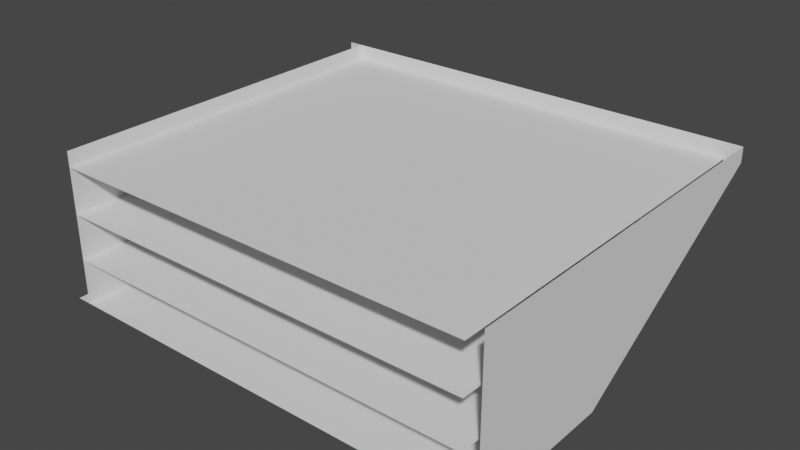 # Source: comics_counter.blend  (saved by Blender 3.4.6; exported with 4.5.12 LTS)
import bpy
from mathutils import Matrix  # noqa: F401  (used for matrix-valued properties, if any)

bpy.ops.wm.read_factory_settings(use_empty=True)
scene = bpy.context.scene
scene.name = 'Scene'

# ---- collections
col_collection = bpy.data.collections.new('Collection'); scene.collection.children.link(col_collection)

# ---- world
world_world = bpy.data.worlds.new('World'); scene.world = world_world
world_world.use_nodes = True; world_world.node_tree.nodes.clear()
_N = world_world.node_tree.nodes; _L = world_world.node_tree.links
n0 = _N.new('ShaderNodeOutputWorld'); n0.name = 'World Output'; n0.location = (300, 300)
n1 = _N.new('ShaderNodeBackground'); n1.name = 'Background'; n1.location = (10, 300)
n1.inputs[0].default_value = (0.05088, 0.05088, 0.05088, 1.0)
_L.new(n1.outputs[0], n0.inputs[0])
n0.is_active_output = True
world_world.color = (0.05088, 0.05088, 0.05088)
world_world.use_sun_shadow = False
world_world.sun_shadow_jitter_overblur = 0.0

# ---- meshes
me_cube = bpy.data.meshes.new('Cube')
me_cube.from_pydata([(-1.5, 0.0, -1.0), (-1.5, 1.0, -1.0), (-1.4, 0.0, 0.0), (-1.4, 0.0, -1.0), (-1.4, 1.0, -1.0), (-1.5, 2.5, -2.384e-07), (-1.5, 2.5, -0.1), (-1.4, 2.5, -2.384e-07), (-1.4, 2.5, -0.1), (1.4, 1.0, -1.0), (1.5, 0.0, 0.0), (1.5, 0.0, -1.0), (1.5, 1.0, -1.0), (1.4, 2.5, -0.1), (1.5, 2.5, -2.384e-07), (1.5, 2.5, -0.1), (-1.4, -5.96e-08, -0.7), (-1.4, 1.5, -0.7), (1.4, -5.96e-08, -0.7), (1.4, 1.5, -0.7), (-1.4, -2.98e-08, -0.4), (-1.4, 2.0, -0.4), (1.4, -2.98e-08, -0.4), (1.4, 2.0, -0.4), (-1.4, -7.451e-09, -0.1), (-1.4, 2.5, -0.1), (1.4, -7.451e-09, -0.1), (1.4, 2.5, -0.1), (-1.4, 1.0, -0.95), (1.4, 1.0, -0.95), (-1.4, 1.5, -0.65), (1.4, 1.5, -0.65), (-1.4, 2.0, -0.35), (1.4, 2.0, -0.35)], [], [(0, 1, 4, 3), (8, 6, 5, 7), (4, 1, 6, 8), (4, 8, 7, 2, 3), (4, 9, 12, 11, 3), (13, 8, 7, 14, 15), (12, 15, 14, 10, 11), (12, 9, 13, 15), (17, 19, 18, 16), (21, 23, 22, 20), (25, 27, 26, 24), (4, 28, 29, 9), (21, 32, 33, 23), (17, 30, 31, 19)])
_uv = me_cube.uv_layers.new(name='UVMap')
_uv.uv.foreach_set('vector', [0.0, 0.0, 0.0, 0.4, 0.03333, 0.4, 0.03333, 0.0, 0.03333, 1.0, 0.0, 1.0, 0.0, 1.0, 0.03333, 1.0, 0.03333, 0.4, 0.0, 0.4, 0.0, 1.0, 0.03333, 1.0, 0.03333, 0.4, 0.03333, 1.0, 0.03333, 1.0, 0.03333, 0.0, 0.03333, 0.0, 0.03333, 0.4, 0.9667, 0.4, 1.0, 0.4, 1.0, 0.0, 0.03333, 0.0, 0.9667, 1.0, 0.03333, 1.0, 0.03333, 1.0, 1.0, 1.0, 1.0, 1.0, 1.0, 0.4, 1.0, 1.0, 1.0, 1.0, 1.0, 0.0, 1.0, 0.0, 1.0, 0.4, 0.9667, 0.4, 0.9667, 1.0, 1.0, 1.0, 0.03333, 0.6, 0.9667, 0.6, 0.9667, 0.0, 0.03333, 0.0, 0.03333, 0.8, 0.9667, 0.8, 0.9667, 0.0, 0.03333, 0.0, 0.03333, 1.0, 0.9667, 1.0, 0.9667, 0.0, 0.03333, 0.0, 0.03333, 0.4, 0.03333, 0.4, 0.9667, 0.4, 0.9667, 0.4, 0.03333, 0.8, 0.03333, 0.8, 0.9667, 0.8, 0.9667, 0.8, 0.03333, 0.6, 0.03333, 0.6, 0.9667, 0.6, 0.9667, 0.6])
me_cube.update()

# ---- objects
ob_cube_001 = bpy.data.objects.new('Cube.001', me_cube)

# ---- transforms, parenting, visibility, modifiers, constraints
ob_cube_001.location = (0.0, 0.0, 0.0)

# ---- collection membership
col_collection.objects.link(ob_cube_001)

# ---- scene / render settings (as saved in the file)
scene.frame_start = 1; scene.frame_end = 250; scene.frame_set(24)
scene.render.engine = 'BLENDER_EEVEE_NEXT'
scene.cycles.sampling_pattern = 'TABULATED_SOBOL'
scene.cycles.use_light_tree = False
scene.view_settings.view_transform = 'Filmic'
bpy.context.view_layer.update()

# ---- added for rendering (the .blend has no active camera and no usable light): camera, sun
cam_auto = bpy.data.cameras.new('AutoCamera')
cam_auto.lens = 50.0
cam_auto.sensor_width = 36.0
cam_auto.clip_end = 1000.0
ob_auto_camera = bpy.data.objects.new('AutoCamera', cam_auto)
scene.collection.objects.link(ob_auto_camera)
ob_auto_camera.location = (3.7297, -3.22564, 2.48376)
ob_auto_camera.rotation_euler = (1.09748, -7.21219e-08, 0.694738)
scene.camera = ob_auto_camera
light_auto_sun = bpy.data.lights.new('AutoSun', 'SUN')
light_auto_sun.energy = 3.0
light_auto_sun.angle = 0.0523599
ob_auto_sun = bpy.data.objects.new('AutoSun', light_auto_sun)
scene.collection.objects.link(ob_auto_sun)
ob_auto_sun.rotation_euler = (0.872665, 0.174533, 0.523599)
bpy.context.view_layer.update()
